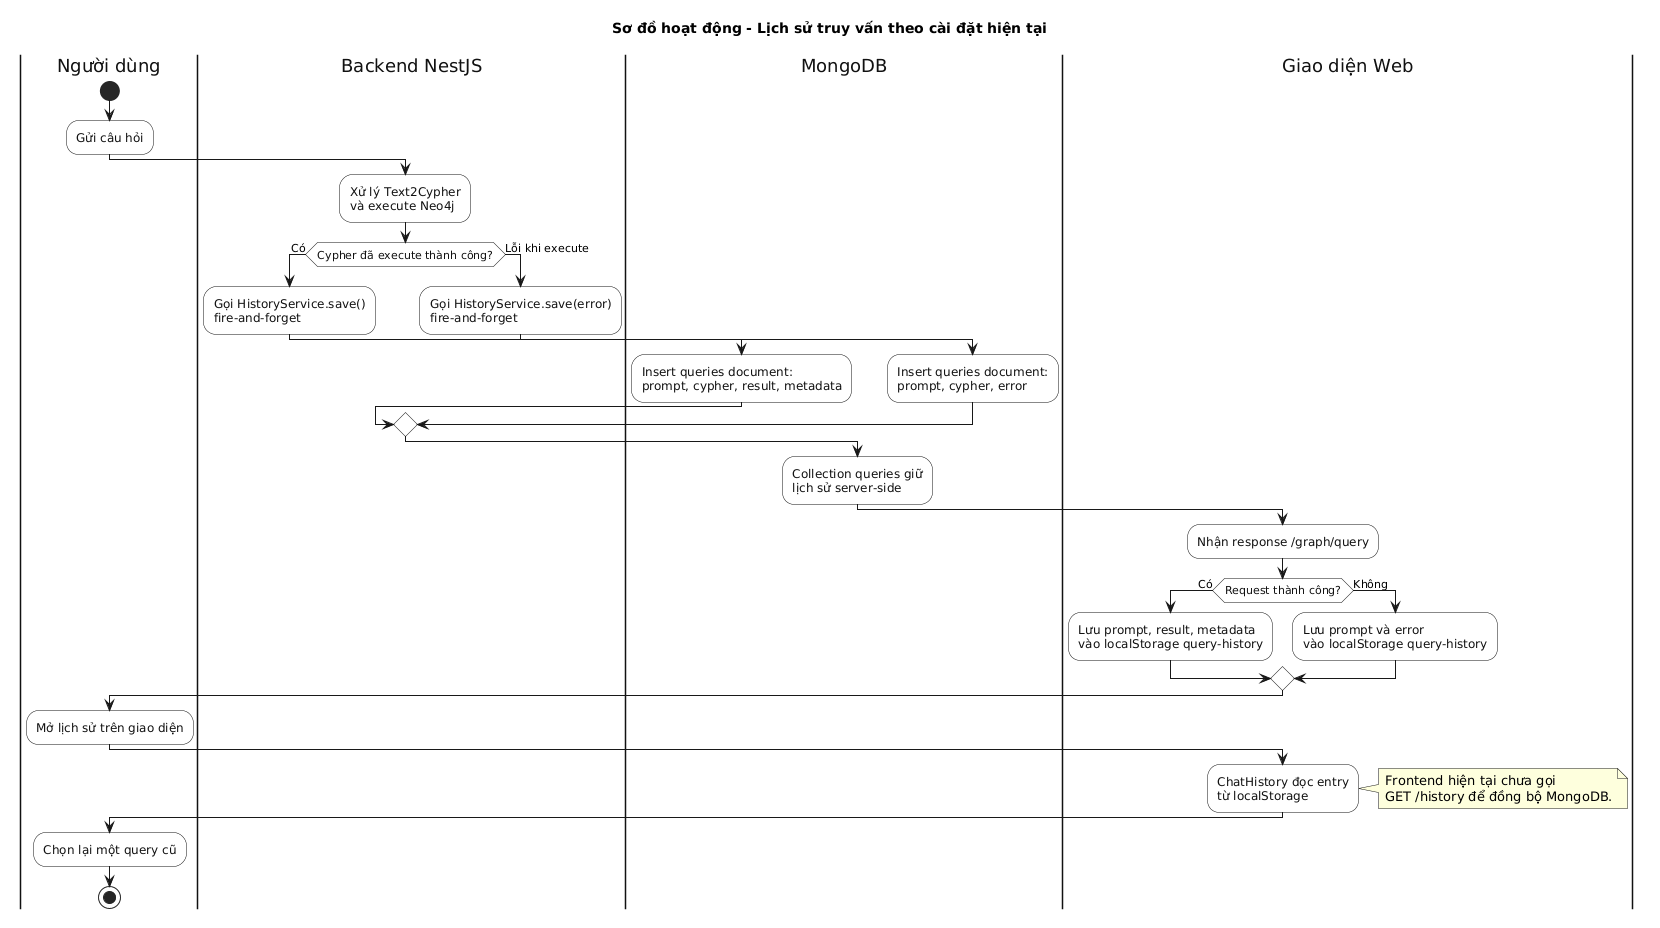

The diagram above was rendered by PlantUML. Its source (embedded in the PNG):
@startuml
title Sơ đồ hoạt động - Lịch sử truy vấn theo cài đặt hiện tại

skinparam backgroundColor #FFFFFF
skinparam shadowing false
skinparam defaultFontName Arial
skinparam activity {
  BorderColor #111111
  BackgroundColor #FFFFFF
  FontColor #111111
}
skinparam activityDiamond {
  BorderColor #111111
  BackgroundColor #FFFFFF
}
skinparam swimlane {
  BorderColor #111111
  TitleBackgroundColor #FFFFFF
  TitleFontColor #111111
}

|Người dùng|
start
:Gửi câu hỏi;

|Backend NestJS|
:Xử lý Text2Cypher\nvà execute Neo4j;

if (Cypher đã execute thành công?) then (Có)
  :Gọi HistoryService.save()\nfire-and-forget;
  |MongoDB|
  :Insert queries document:\nprompt, cypher, result, metadata;
else (Lỗi khi execute)
  |Backend NestJS|
  :Gọi HistoryService.save(error)\nfire-and-forget;
  |MongoDB|
  :Insert queries document:\nprompt, cypher, error;
endif

|MongoDB|
:Collection queries giữ\nlịch sử server-side;

|Giao diện Web|
:Nhận response /graph/query;

if (Request thành công?) then (Có)
  :Lưu prompt, result, metadata\nvào localStorage query-history;
else (Không)
  :Lưu prompt và error\nvào localStorage query-history;
endif

|Người dùng|
:Mở lịch sử trên giao diện;

|Giao diện Web|
:ChatHistory đọc entry\ntừ localStorage;
note right
  Frontend hiện tại chưa gọi
  GET /history để đồng bộ MongoDB.
end note

|Người dùng|
:Chọn lại một query cũ;
stop
@enduml